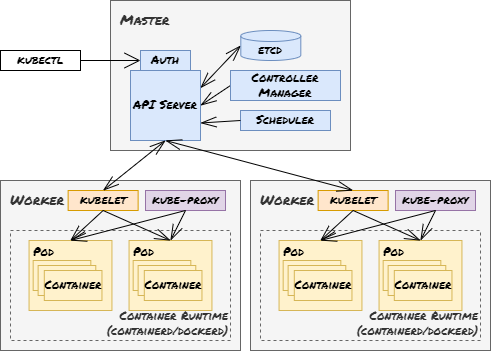

The diagram above was exported from draw.io. Its source (the exported page's mxGraphModel, read from the mxfile embedded in the PNG):
<mxGraphModel dx="593" dy="616" grid="1" gridSize="10" guides="1" tooltips="1" connect="1" arrows="1" fold="1" page="1" pageScale="1" pageWidth="827" pageHeight="1169" math="0" shadow="0">
  <root>
    <mxCell id="0" />
    <mxCell id="1" parent="0" />
    <mxCell id="110" value="" style="group;fontFamily=Permanent Marker;fontSource=https%3A%2F%2Ffonts.googleapis.com%2Fcss%3Ffamily%3DPermanent%2BMarker;" parent="1" vertex="1" connectable="0">
      <mxGeometry x="140" y="60" width="240" height="150" as="geometry" />
    </mxCell>
    <mxCell id="2" value="&lt;font style=&quot;font-size: 14px;&quot;&gt;Master&lt;/font&gt;" style="rounded=0;whiteSpace=wrap;html=1;align=left;verticalAlign=top;spacingLeft=8;spacingTop=4;fillColor=#f5f5f5;strokeColor=#666666;fontColor=#333333;fontFamily=Permanent Marker;fontSource=https%3A%2F%2Ffonts.googleapis.com%2Fcss%3Ffamily%3DPermanent%2BMarker;" parent="110" vertex="1">
      <mxGeometry width="240" height="150" as="geometry" />
    </mxCell>
    <mxCell id="3" value="API Server" style="rounded=0;whiteSpace=wrap;html=1;fillColor=#dae8fc;strokeColor=#6c8ebf;fontFamily=Permanent Marker;fontSource=https%3A%2F%2Ffonts.googleapis.com%2Fcss%3Ffamily%3DPermanent%2BMarker;" parent="110" vertex="1">
      <mxGeometry x="20" y="70" width="70" height="70" as="geometry" />
    </mxCell>
    <mxCell id="8" style="edgeStyle=none;curved=1;rounded=0;orthogonalLoop=1;jettySize=auto;html=1;exitX=0;exitY=0.5;exitDx=0;exitDy=0;entryX=1;entryY=0.25;entryDx=0;entryDy=0;endArrow=openThin;startSize=14;endSize=14;sourcePerimeterSpacing=8;targetPerimeterSpacing=8;exitPerimeter=0;startArrow=openThin;startFill=0;endFill=0;fontFamily=Permanent Marker;fontSource=https%3A%2F%2Ffonts.googleapis.com%2Fcss%3Ffamily%3DPermanent%2BMarker;" parent="110" source="22" target="3" edge="1">
      <mxGeometry relative="1" as="geometry">
        <mxPoint x="120" y="65" as="sourcePoint" />
      </mxGeometry>
    </mxCell>
    <mxCell id="25" style="edgeStyle=none;rounded=1;orthogonalLoop=1;jettySize=auto;html=1;exitX=0;exitY=0.5;exitDx=0;exitDy=0;entryX=1;entryY=0.5;entryDx=0;entryDy=0;startArrow=none;startFill=0;endArrow=openThin;endFill=0;startSize=14;endSize=14;sourcePerimeterSpacing=8;targetPerimeterSpacing=8;fontFamily=Permanent Marker;fontSource=https%3A%2F%2Ffonts.googleapis.com%2Fcss%3Ffamily%3DPermanent%2BMarker;" parent="110" source="9" target="3" edge="1">
      <mxGeometry relative="1" as="geometry" />
    </mxCell>
    <mxCell id="9" value="Controller Manager" style="rounded=0;whiteSpace=wrap;html=1;fillColor=#dae8fc;strokeColor=#6c8ebf;fontFamily=Permanent Marker;fontSource=https%3A%2F%2Ffonts.googleapis.com%2Fcss%3Ffamily%3DPermanent%2BMarker;" parent="110" vertex="1">
      <mxGeometry x="120" y="70" width="110" height="30" as="geometry" />
    </mxCell>
    <mxCell id="11" value="Scheduler" style="rounded=0;whiteSpace=wrap;html=1;fillColor=#dae8fc;strokeColor=#6c8ebf;fontFamily=Permanent Marker;fontSource=https%3A%2F%2Ffonts.googleapis.com%2Fcss%3Ffamily%3DPermanent%2BMarker;" parent="110" vertex="1">
      <mxGeometry x="130" y="110" width="90" height="20" as="geometry" />
    </mxCell>
    <mxCell id="20" value="Auth" style="rounded=0;whiteSpace=wrap;html=1;fillColor=#dae8fc;strokeColor=#6c8ebf;fontFamily=Permanent Marker;fontSource=https%3A%2F%2Ffonts.googleapis.com%2Fcss%3Ffamily%3DPermanent%2BMarker;" parent="110" vertex="1">
      <mxGeometry x="30" y="50" width="50" height="20" as="geometry" />
    </mxCell>
    <mxCell id="22" value="etcd" style="shape=cylinder3;whiteSpace=wrap;html=1;boundedLbl=1;backgroundOutline=1;size=5.5;fillColor=#dae8fc;strokeColor=#6c8ebf;fontFamily=Permanent Marker;fontSource=https%3A%2F%2Ffonts.googleapis.com%2Fcss%3Ffamily%3DPermanent%2BMarker;" parent="110" vertex="1">
      <mxGeometry x="130.31" y="30" width="60" height="30" as="geometry" />
    </mxCell>
    <mxCell id="24" value="" style="edgeStyle=none;orthogonalLoop=1;jettySize=auto;html=1;rounded=1;startArrow=openThin;startFill=0;endArrow=none;endFill=0;startSize=14;endSize=14;sourcePerimeterSpacing=8;targetPerimeterSpacing=8;exitX=1;exitY=0.75;exitDx=0;exitDy=0;entryX=0;entryY=0.5;entryDx=0;entryDy=0;fontFamily=Permanent Marker;fontSource=https%3A%2F%2Ffonts.googleapis.com%2Fcss%3Ffamily%3DPermanent%2BMarker;" parent="110" source="3" target="11" edge="1">
      <mxGeometry width="140" relative="1" as="geometry">
        <mxPoint x="350" y="110" as="sourcePoint" />
        <mxPoint x="120" y="123" as="targetPoint" />
        <Array as="points" />
      </mxGeometry>
    </mxCell>
    <mxCell id="21" style="edgeStyle=none;rounded=1;orthogonalLoop=1;jettySize=auto;html=1;exitX=1;exitY=0.5;exitDx=0;exitDy=0;endArrow=open;startSize=14;endSize=14;sourcePerimeterSpacing=8;targetPerimeterSpacing=8;fontFamily=Permanent Marker;fontSource=https%3A%2F%2Ffonts.googleapis.com%2Fcss%3Ffamily%3DPermanent%2BMarker;entryX=0;entryY=0.5;entryDx=0;entryDy=0;" parent="1" source="19" target="20" edge="1">
      <mxGeometry relative="1" as="geometry">
        <mxPoint x="225.00000000000023" y="30" as="sourcePoint" />
        <mxPoint x="170" y="120" as="targetPoint" />
      </mxGeometry>
    </mxCell>
    <mxCell id="19" value="kubectl" style="rounded=0;whiteSpace=wrap;html=1;fontFamily=Permanent Marker;fontSource=https%3A%2F%2Ffonts.googleapis.com%2Fcss%3Ffamily%3DPermanent%2BMarker;" parent="1" vertex="1">
      <mxGeometry x="30" y="110" width="80" height="20" as="geometry" />
    </mxCell>
    <mxCell id="90" value="" style="group;fontFamily=Permanent Marker;fontSource=https%3A%2F%2Ffonts.googleapis.com%2Fcss%3Ffamily%3DPermanent%2BMarker;" parent="1" vertex="1" connectable="0">
      <mxGeometry x="280" y="240" width="240" height="170" as="geometry" />
    </mxCell>
    <mxCell id="15" value="&lt;font style=&quot;font-size: 14px;&quot;&gt;Worker&lt;/font&gt;" style="rounded=0;whiteSpace=wrap;html=1;align=left;verticalAlign=top;spacingLeft=8;spacingTop=4;fillColor=#f5f5f5;strokeColor=#666666;fontColor=#333333;fontFamily=Permanent Marker;fontSource=https%3A%2F%2Ffonts.googleapis.com%2Fcss%3Ffamily%3DPermanent%2BMarker;" parent="90" vertex="1">
      <mxGeometry width="240" height="170" as="geometry" />
    </mxCell>
    <mxCell id="16" value="Container Runtime (containerd/dockerd)" style="rounded=0;whiteSpace=wrap;html=1;align=right;verticalAlign=bottom;container=0;dashed=1;fillColor=#f5f5f5;fontColor=#333333;strokeColor=#666666;fontFamily=Permanent Marker;fontSource=https%3A%2F%2Ffonts.googleapis.com%2Fcss%3Ffamily%3DPermanent%2BMarker;" parent="90" vertex="1">
      <mxGeometry x="10" y="50" width="220" height="110" as="geometry" />
    </mxCell>
    <mxCell id="17" value="kubelet" style="rounded=0;whiteSpace=wrap;html=1;fillColor=#ffe6cc;strokeColor=#d79b00;fontFamily=Permanent Marker;fontSource=https%3A%2F%2Ffonts.googleapis.com%2Fcss%3Ffamily%3DPermanent%2BMarker;" parent="90" vertex="1">
      <mxGeometry x="67.63" y="10" width="70" height="20" as="geometry" />
    </mxCell>
    <mxCell id="27" value="kube-proxy" style="rounded=0;whiteSpace=wrap;html=1;fillColor=#e1d5e7;strokeColor=#9673a6;fontFamily=Permanent Marker;fontSource=https%3A%2F%2Ffonts.googleapis.com%2Fcss%3Ffamily%3DPermanent%2BMarker;" parent="90" vertex="1">
      <mxGeometry x="145" y="10" width="80" height="20" as="geometry" />
    </mxCell>
    <mxCell id="37" value="Pod" style="rounded=0;whiteSpace=wrap;html=1;align=left;verticalAlign=top;spacingTop=0;spacingLeft=4;spacing=0;container=0;fillColor=#fff2cc;strokeColor=#d6b656;fontFamily=Permanent Marker;fontSource=https%3A%2F%2Ffonts.googleapis.com%2Fcss%3Ffamily%3DPermanent%2BMarker;" parent="90" vertex="1">
      <mxGeometry x="128.55" y="60" width="82.9" height="70" as="geometry" />
    </mxCell>
    <mxCell id="63" style="edgeStyle=none;rounded=1;orthogonalLoop=1;jettySize=auto;html=1;exitX=0.5;exitY=1;exitDx=0;exitDy=0;entryX=0.5;entryY=0;entryDx=0;entryDy=0;startArrow=none;startFill=0;endArrow=openThin;endFill=0;startSize=14;endSize=14;sourcePerimeterSpacing=8;targetPerimeterSpacing=8;fontFamily=Permanent Marker;fontSource=https%3A%2F%2Ffonts.googleapis.com%2Fcss%3Ffamily%3DPermanent%2BMarker;" parent="90" source="17" target="37" edge="1">
      <mxGeometry relative="1" as="geometry" />
    </mxCell>
    <mxCell id="66" style="edgeStyle=none;rounded=1;orthogonalLoop=1;jettySize=auto;html=1;exitX=0.5;exitY=1;exitDx=0;exitDy=0;startArrow=none;startFill=0;endArrow=openThin;endFill=0;startSize=14;endSize=14;sourcePerimeterSpacing=8;targetPerimeterSpacing=8;entryX=0.5;entryY=0;entryDx=0;entryDy=0;fontFamily=Permanent Marker;fontSource=https%3A%2F%2Ffonts.googleapis.com%2Fcss%3Ffamily%3DPermanent%2BMarker;" parent="90" source="27" target="37" edge="1">
      <mxGeometry relative="1" as="geometry">
        <mxPoint x="210" y="80" as="targetPoint" />
      </mxGeometry>
    </mxCell>
    <mxCell id="39" value="" style="rounded=0;whiteSpace=wrap;html=1;container=0;fillColor=#fff2cc;strokeColor=#d6b656;fontFamily=Permanent Marker;fontSource=https%3A%2F%2Ffonts.googleapis.com%2Fcss%3Ffamily%3DPermanent%2BMarker;" parent="90" vertex="1">
      <mxGeometry x="132.6655950752394" y="80" width="57.64705882352943" height="30" as="geometry" />
    </mxCell>
    <mxCell id="40" value="" style="rounded=0;whiteSpace=wrap;html=1;container=0;fillColor=#fff2cc;strokeColor=#d6b656;fontFamily=Permanent Marker;fontSource=https%3A%2F%2Ffonts.googleapis.com%2Fcss%3Ffamily%3DPermanent%2BMarker;" parent="90" vertex="1">
      <mxGeometry x="137.63088919288646" y="85" width="57.64705882352943" height="30" as="geometry" />
    </mxCell>
    <mxCell id="41" value="Container" style="rounded=0;whiteSpace=wrap;html=1;container=0;fillColor=#fff2cc;strokeColor=#d6b656;fontFamily=Permanent Marker;fontSource=https%3A%2F%2Ffonts.googleapis.com%2Fcss%3Ffamily%3DPermanent%2BMarker;" parent="90" vertex="1">
      <mxGeometry x="143.80618331053353" y="90" width="57.64705882352943" height="30" as="geometry" />
    </mxCell>
    <mxCell id="70" value="Pod" style="rounded=0;whiteSpace=wrap;html=1;align=left;verticalAlign=top;spacingTop=0;spacingLeft=4;spacing=0;container=0;fillColor=#fff2cc;strokeColor=#d6b656;fontFamily=Permanent Marker;fontSource=https%3A%2F%2Ffonts.googleapis.com%2Fcss%3Ffamily%3DPermanent%2BMarker;" parent="90" vertex="1">
      <mxGeometry x="28.549999999999997" y="60" width="82.9" height="70" as="geometry" />
    </mxCell>
    <mxCell id="62" style="edgeStyle=none;rounded=1;orthogonalLoop=1;jettySize=auto;html=1;exitX=0.5;exitY=1;exitDx=0;exitDy=0;entryX=0.5;entryY=0;entryDx=0;entryDy=0;startArrow=none;startFill=0;endArrow=openThin;endFill=0;startSize=14;endSize=14;sourcePerimeterSpacing=8;targetPerimeterSpacing=8;fontFamily=Permanent Marker;fontSource=https%3A%2F%2Ffonts.googleapis.com%2Fcss%3Ffamily%3DPermanent%2BMarker;" parent="90" source="17" target="70" edge="1">
      <mxGeometry relative="1" as="geometry">
        <mxPoint x="57.68618331053358" y="60" as="targetPoint" />
      </mxGeometry>
    </mxCell>
    <mxCell id="65" style="edgeStyle=none;rounded=1;orthogonalLoop=1;jettySize=auto;html=1;exitX=0.5;exitY=1;exitDx=0;exitDy=0;startArrow=none;startFill=0;endArrow=openThin;endFill=0;startSize=14;endSize=14;sourcePerimeterSpacing=8;targetPerimeterSpacing=8;entryX=0.5;entryY=0;entryDx=0;entryDy=0;fontFamily=Permanent Marker;fontSource=https%3A%2F%2Ffonts.googleapis.com%2Fcss%3Ffamily%3DPermanent%2BMarker;" parent="90" source="27" target="70" edge="1">
      <mxGeometry relative="1" as="geometry">
        <mxPoint x="57.68618331053358" y="60" as="targetPoint" />
      </mxGeometry>
    </mxCell>
    <mxCell id="71" value="" style="rounded=0;whiteSpace=wrap;html=1;container=0;fillColor=#fff2cc;strokeColor=#d6b656;fontFamily=Permanent Marker;fontSource=https%3A%2F%2Ffonts.googleapis.com%2Fcss%3Ffamily%3DPermanent%2BMarker;" parent="90" vertex="1">
      <mxGeometry x="32.66559507523938" y="80" width="57.64705882352943" height="30" as="geometry" />
    </mxCell>
    <mxCell id="72" value="" style="rounded=0;whiteSpace=wrap;html=1;container=0;fillColor=#fff2cc;strokeColor=#d6b656;fontFamily=Permanent Marker;fontSource=https%3A%2F%2Ffonts.googleapis.com%2Fcss%3Ffamily%3DPermanent%2BMarker;" parent="90" vertex="1">
      <mxGeometry x="37.63088919288644" y="85" width="57.64705882352943" height="30" as="geometry" />
    </mxCell>
    <mxCell id="73" value="Container" style="rounded=0;whiteSpace=wrap;html=1;container=0;fillColor=#fff2cc;strokeColor=#d6b656;fontFamily=Permanent Marker;fontSource=https%3A%2F%2Ffonts.googleapis.com%2Fcss%3Ffamily%3DPermanent%2BMarker;" parent="90" vertex="1">
      <mxGeometry x="43.80618331053353" y="90" width="57.64705882352943" height="30" as="geometry" />
    </mxCell>
    <mxCell id="91" value="" style="group;fontFamily=Permanent Marker;fontSource=https%3A%2F%2Ffonts.googleapis.com%2Fcss%3Ffamily%3DPermanent%2BMarker;" parent="1" vertex="1" connectable="0">
      <mxGeometry x="30" y="240" width="240" height="170" as="geometry" />
    </mxCell>
    <mxCell id="92" value="&lt;font style=&quot;font-size: 14px;&quot;&gt;Worker&lt;/font&gt;" style="rounded=0;whiteSpace=wrap;html=1;align=left;verticalAlign=top;spacingLeft=8;spacingTop=4;fillColor=#f5f5f5;strokeColor=#666666;fontColor=#333333;fontFamily=Permanent Marker;fontSource=https%3A%2F%2Ffonts.googleapis.com%2Fcss%3Ffamily%3DPermanent%2BMarker;" parent="91" vertex="1">
      <mxGeometry width="240" height="170" as="geometry" />
    </mxCell>
    <mxCell id="93" value="Container Runtime (containerd/dockerd)" style="rounded=0;whiteSpace=wrap;html=1;align=right;verticalAlign=bottom;container=0;dashed=1;fillColor=#f5f5f5;fontColor=#333333;strokeColor=#666666;fontFamily=Permanent Marker;fontSource=https%3A%2F%2Ffonts.googleapis.com%2Fcss%3Ffamily%3DPermanent%2BMarker;" parent="91" vertex="1">
      <mxGeometry x="10" y="50" width="220" height="110" as="geometry" />
    </mxCell>
    <mxCell id="94" value="kubelet" style="rounded=0;whiteSpace=wrap;html=1;fillColor=#ffe6cc;strokeColor=#d79b00;fontFamily=Permanent Marker;fontSource=https%3A%2F%2Ffonts.googleapis.com%2Fcss%3Ffamily%3DPermanent%2BMarker;" parent="91" vertex="1">
      <mxGeometry x="67.63" y="10" width="70" height="20" as="geometry" />
    </mxCell>
    <mxCell id="95" value="kube-proxy" style="rounded=0;whiteSpace=wrap;html=1;fillColor=#e1d5e7;strokeColor=#9673a6;fontFamily=Permanent Marker;fontSource=https%3A%2F%2Ffonts.googleapis.com%2Fcss%3Ffamily%3DPermanent%2BMarker;" parent="91" vertex="1">
      <mxGeometry x="145" y="10" width="80" height="20" as="geometry" />
    </mxCell>
    <mxCell id="96" value="Pod" style="rounded=0;whiteSpace=wrap;html=1;align=left;verticalAlign=top;spacingTop=0;spacingLeft=4;spacing=0;container=0;fillColor=#fff2cc;strokeColor=#d6b656;fontFamily=Permanent Marker;fontSource=https%3A%2F%2Ffonts.googleapis.com%2Fcss%3Ffamily%3DPermanent%2BMarker;" parent="91" vertex="1">
      <mxGeometry x="128.55" y="60" width="82.9" height="70" as="geometry" />
    </mxCell>
    <mxCell id="97" style="edgeStyle=none;rounded=1;orthogonalLoop=1;jettySize=auto;html=1;exitX=0.5;exitY=1;exitDx=0;exitDy=0;entryX=0.5;entryY=0;entryDx=0;entryDy=0;startArrow=none;startFill=0;endArrow=openThin;endFill=0;startSize=14;endSize=14;sourcePerimeterSpacing=8;targetPerimeterSpacing=8;fontFamily=Permanent Marker;fontSource=https%3A%2F%2Ffonts.googleapis.com%2Fcss%3Ffamily%3DPermanent%2BMarker;" parent="91" source="94" target="96" edge="1">
      <mxGeometry relative="1" as="geometry" />
    </mxCell>
    <mxCell id="98" style="edgeStyle=none;rounded=1;orthogonalLoop=1;jettySize=auto;html=1;exitX=0.5;exitY=1;exitDx=0;exitDy=0;startArrow=none;startFill=0;endArrow=openThin;endFill=0;startSize=14;endSize=14;sourcePerimeterSpacing=8;targetPerimeterSpacing=8;entryX=0.5;entryY=0;entryDx=0;entryDy=0;fontFamily=Permanent Marker;fontSource=https%3A%2F%2Ffonts.googleapis.com%2Fcss%3Ffamily%3DPermanent%2BMarker;" parent="91" source="95" target="96" edge="1">
      <mxGeometry relative="1" as="geometry">
        <mxPoint x="210" y="80" as="targetPoint" />
      </mxGeometry>
    </mxCell>
    <mxCell id="99" value="" style="rounded=0;whiteSpace=wrap;html=1;container=0;fillColor=#fff2cc;strokeColor=#d6b656;fontFamily=Permanent Marker;fontSource=https%3A%2F%2Ffonts.googleapis.com%2Fcss%3Ffamily%3DPermanent%2BMarker;" parent="91" vertex="1">
      <mxGeometry x="132.6655950752394" y="80" width="57.64705882352943" height="30" as="geometry" />
    </mxCell>
    <mxCell id="100" value="" style="rounded=0;whiteSpace=wrap;html=1;container=0;fillColor=#fff2cc;strokeColor=#d6b656;fontFamily=Permanent Marker;fontSource=https%3A%2F%2Ffonts.googleapis.com%2Fcss%3Ffamily%3DPermanent%2BMarker;" parent="91" vertex="1">
      <mxGeometry x="137.63088919288646" y="85" width="57.64705882352943" height="30" as="geometry" />
    </mxCell>
    <mxCell id="101" value="Container" style="rounded=0;whiteSpace=wrap;html=1;container=0;fillColor=#fff2cc;strokeColor=#d6b656;fontFamily=Permanent Marker;fontSource=https%3A%2F%2Ffonts.googleapis.com%2Fcss%3Ffamily%3DPermanent%2BMarker;" parent="91" vertex="1">
      <mxGeometry x="143.80618331053353" y="90" width="57.64705882352943" height="30" as="geometry" />
    </mxCell>
    <mxCell id="102" value="Pod" style="rounded=0;whiteSpace=wrap;html=1;align=left;verticalAlign=top;spacingTop=0;spacingLeft=4;spacing=0;container=0;fillColor=#fff2cc;strokeColor=#d6b656;fontFamily=Permanent Marker;fontSource=https%3A%2F%2Ffonts.googleapis.com%2Fcss%3Ffamily%3DPermanent%2BMarker;" parent="91" vertex="1">
      <mxGeometry x="28.549999999999997" y="60" width="82.9" height="70" as="geometry" />
    </mxCell>
    <mxCell id="103" style="edgeStyle=none;rounded=1;orthogonalLoop=1;jettySize=auto;html=1;exitX=0.5;exitY=1;exitDx=0;exitDy=0;entryX=0.5;entryY=0;entryDx=0;entryDy=0;startArrow=none;startFill=0;endArrow=openThin;endFill=0;startSize=14;endSize=14;sourcePerimeterSpacing=8;targetPerimeterSpacing=8;fontFamily=Permanent Marker;fontSource=https%3A%2F%2Ffonts.googleapis.com%2Fcss%3Ffamily%3DPermanent%2BMarker;" parent="91" source="94" target="102" edge="1">
      <mxGeometry relative="1" as="geometry">
        <mxPoint x="57.68618331053358" y="60" as="targetPoint" />
      </mxGeometry>
    </mxCell>
    <mxCell id="104" style="edgeStyle=none;rounded=1;orthogonalLoop=1;jettySize=auto;html=1;exitX=0.5;exitY=1;exitDx=0;exitDy=0;startArrow=none;startFill=0;endArrow=openThin;endFill=0;startSize=14;endSize=14;sourcePerimeterSpacing=8;targetPerimeterSpacing=8;entryX=0.5;entryY=0;entryDx=0;entryDy=0;fontFamily=Permanent Marker;fontSource=https%3A%2F%2Ffonts.googleapis.com%2Fcss%3Ffamily%3DPermanent%2BMarker;" parent="91" source="95" target="102" edge="1">
      <mxGeometry relative="1" as="geometry">
        <mxPoint x="57.68618331053358" y="60" as="targetPoint" />
      </mxGeometry>
    </mxCell>
    <mxCell id="105" value="" style="rounded=0;whiteSpace=wrap;html=1;container=0;fillColor=#fff2cc;strokeColor=#d6b656;fontFamily=Permanent Marker;fontSource=https%3A%2F%2Ffonts.googleapis.com%2Fcss%3Ffamily%3DPermanent%2BMarker;" parent="91" vertex="1">
      <mxGeometry x="32.66559507523938" y="80" width="57.64705882352943" height="30" as="geometry" />
    </mxCell>
    <mxCell id="106" value="" style="rounded=0;whiteSpace=wrap;html=1;container=0;fillColor=#fff2cc;strokeColor=#d6b656;fontFamily=Permanent Marker;fontSource=https%3A%2F%2Ffonts.googleapis.com%2Fcss%3Ffamily%3DPermanent%2BMarker;" parent="91" vertex="1">
      <mxGeometry x="37.63088919288644" y="85" width="57.64705882352943" height="30" as="geometry" />
    </mxCell>
    <mxCell id="107" value="Container" style="rounded=0;whiteSpace=wrap;html=1;container=0;fillColor=#fff2cc;strokeColor=#d6b656;fontFamily=Permanent Marker;fontSource=https%3A%2F%2Ffonts.googleapis.com%2Fcss%3Ffamily%3DPermanent%2BMarker;" parent="91" vertex="1">
      <mxGeometry x="43.80618331053353" y="90" width="57.64705882352943" height="30" as="geometry" />
    </mxCell>
    <mxCell id="108" style="edgeStyle=none;curved=1;rounded=0;orthogonalLoop=1;jettySize=auto;html=1;exitX=0.5;exitY=0;exitDx=0;exitDy=0;entryX=0.5;entryY=1;entryDx=0;entryDy=0;startArrow=openThin;startFill=0;endArrow=openThin;endFill=0;startSize=14;endSize=14;sourcePerimeterSpacing=8;targetPerimeterSpacing=8;fontFamily=Permanent Marker;fontSource=https%3A%2F%2Ffonts.googleapis.com%2Fcss%3Ffamily%3DPermanent%2BMarker;" parent="1" source="17" target="3" edge="1">
      <mxGeometry relative="1" as="geometry" />
    </mxCell>
    <mxCell id="109" style="edgeStyle=none;curved=1;rounded=0;orthogonalLoop=1;jettySize=auto;html=1;exitX=0.5;exitY=0;exitDx=0;exitDy=0;startArrow=openThin;startFill=0;endArrow=openThin;endFill=0;startSize=14;endSize=14;sourcePerimeterSpacing=8;targetPerimeterSpacing=8;entryX=0.5;entryY=1;entryDx=0;entryDy=0;fontFamily=Permanent Marker;fontSource=https%3A%2F%2Ffonts.googleapis.com%2Fcss%3Ffamily%3DPermanent%2BMarker;" parent="1" source="94" target="3" edge="1">
      <mxGeometry relative="1" as="geometry">
        <mxPoint x="80" y="190" as="targetPoint" />
      </mxGeometry>
    </mxCell>
  </root>
</mxGraphModel>